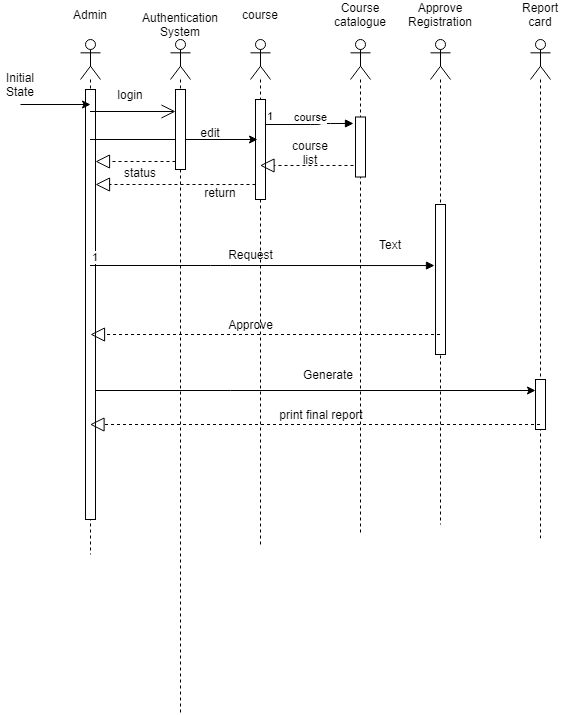

The diagram above was exported from draw.io. Its source (the exported page's mxGraphModel, read from the mxfile embedded in the PNG):
<mxGraphModel dx="868" dy="393" grid="1" gridSize="10" guides="1" tooltips="1" connect="1" arrows="1" fold="1" page="1" pageScale="1" pageWidth="827" pageHeight="1169" math="0" shadow="0">
  <root>
    <mxCell id="C8twWJ-OcgpnNXbxZQWO-0" />
    <mxCell id="C8twWJ-OcgpnNXbxZQWO-1" parent="C8twWJ-OcgpnNXbxZQWO-0" />
    <mxCell id="ZxzBIpxZ7Fxa6l5OX7xF-0" value="" style="shape=umlLifeline;participant=umlActor;perimeter=lifelinePerimeter;whiteSpace=wrap;html=1;container=1;collapsible=0;recursiveResize=0;verticalAlign=top;spacingTop=36;outlineConnect=0;" parent="C8twWJ-OcgpnNXbxZQWO-1" vertex="1">
      <mxGeometry x="100" y="65" width="20" height="515" as="geometry" />
    </mxCell>
    <mxCell id="ZxzBIpxZ7Fxa6l5OX7xF-1" value="" style="html=1;points=[];perimeter=orthogonalPerimeter;" parent="ZxzBIpxZ7Fxa6l5OX7xF-0" vertex="1">
      <mxGeometry x="5" y="50" width="10" height="430" as="geometry" />
    </mxCell>
    <mxCell id="ZxzBIpxZ7Fxa6l5OX7xF-2" value="" style="shape=umlLifeline;participant=umlActor;perimeter=lifelinePerimeter;whiteSpace=wrap;html=1;container=1;collapsible=0;recursiveResize=0;verticalAlign=top;spacingTop=36;outlineConnect=0;size=40;" parent="C8twWJ-OcgpnNXbxZQWO-1" vertex="1">
      <mxGeometry x="450" y="65" width="20" height="485" as="geometry" />
    </mxCell>
    <mxCell id="ZxzBIpxZ7Fxa6l5OX7xF-3" value="" style="html=1;points=[];perimeter=orthogonalPerimeter;" parent="ZxzBIpxZ7Fxa6l5OX7xF-2" vertex="1">
      <mxGeometry x="5" y="165" width="10" height="150" as="geometry" />
    </mxCell>
    <mxCell id="ZxzBIpxZ7Fxa6l5OX7xF-4" value="Admin" style="text;html=1;strokeColor=none;fillColor=none;align=center;verticalAlign=middle;whiteSpace=wrap;rounded=0;" parent="C8twWJ-OcgpnNXbxZQWO-1" vertex="1">
      <mxGeometry x="90" y="30" width="40" height="20" as="geometry" />
    </mxCell>
    <mxCell id="ZxzBIpxZ7Fxa6l5OX7xF-5" value="Approve Registration" style="text;html=1;strokeColor=none;fillColor=none;align=center;verticalAlign=middle;whiteSpace=wrap;rounded=0;" parent="C8twWJ-OcgpnNXbxZQWO-1" vertex="1">
      <mxGeometry x="435" y="30" width="50" height="20" as="geometry" />
    </mxCell>
    <mxCell id="ZxzBIpxZ7Fxa6l5OX7xF-6" value="course" style="text;html=1;strokeColor=none;fillColor=none;align=center;verticalAlign=middle;whiteSpace=wrap;rounded=0;" parent="C8twWJ-OcgpnNXbxZQWO-1" vertex="1">
      <mxGeometry x="260" y="30" width="40" height="20" as="geometry" />
    </mxCell>
    <mxCell id="ZxzBIpxZ7Fxa6l5OX7xF-7" value="course list" style="text;html=1;strokeColor=none;fillColor=none;align=center;verticalAlign=middle;whiteSpace=wrap;rounded=0;" parent="C8twWJ-OcgpnNXbxZQWO-1" vertex="1">
      <mxGeometry x="310" y="167.5" width="40" height="20" as="geometry" />
    </mxCell>
    <mxCell id="ZxzBIpxZ7Fxa6l5OX7xF-9" value="" style="endArrow=classic;html=1;" parent="C8twWJ-OcgpnNXbxZQWO-1" edge="1">
      <mxGeometry width="50" height="50" relative="1" as="geometry">
        <mxPoint x="40" y="130" as="sourcePoint" />
        <mxPoint x="110" y="130" as="targetPoint" />
      </mxGeometry>
    </mxCell>
    <mxCell id="ZxzBIpxZ7Fxa6l5OX7xF-10" value="Initial State" style="text;html=1;strokeColor=none;fillColor=none;align=center;verticalAlign=middle;whiteSpace=wrap;rounded=0;" parent="C8twWJ-OcgpnNXbxZQWO-1" vertex="1">
      <mxGeometry x="20" y="100" width="40" height="20" as="geometry" />
    </mxCell>
    <mxCell id="ZxzBIpxZ7Fxa6l5OX7xF-11" value="" style="shape=umlLifeline;participant=umlActor;perimeter=lifelinePerimeter;whiteSpace=wrap;html=1;container=1;collapsible=0;recursiveResize=0;verticalAlign=top;spacingTop=36;outlineConnect=0;" parent="C8twWJ-OcgpnNXbxZQWO-1" vertex="1">
      <mxGeometry x="270" y="65" width="20" height="505" as="geometry" />
    </mxCell>
    <mxCell id="ZxzBIpxZ7Fxa6l5OX7xF-12" value="" style="html=1;points=[];perimeter=orthogonalPerimeter;" parent="ZxzBIpxZ7Fxa6l5OX7xF-11" vertex="1">
      <mxGeometry x="5" y="60" width="10" height="100" as="geometry" />
    </mxCell>
    <mxCell id="ZxzBIpxZ7Fxa6l5OX7xF-13" value="" style="shape=umlLifeline;participant=umlActor;perimeter=lifelinePerimeter;whiteSpace=wrap;html=1;container=1;collapsible=0;recursiveResize=0;verticalAlign=top;spacingTop=36;outlineConnect=0;" parent="C8twWJ-OcgpnNXbxZQWO-1" vertex="1">
      <mxGeometry x="370" y="65" width="20" height="495" as="geometry" />
    </mxCell>
    <mxCell id="ZxzBIpxZ7Fxa6l5OX7xF-14" value="" style="html=1;points=[];perimeter=orthogonalPerimeter;" parent="ZxzBIpxZ7Fxa6l5OX7xF-13" vertex="1">
      <mxGeometry x="5" y="77.5" width="10" height="60" as="geometry" />
    </mxCell>
    <mxCell id="ZxzBIpxZ7Fxa6l5OX7xF-15" value="" style="shape=umlLifeline;participant=umlActor;perimeter=lifelinePerimeter;whiteSpace=wrap;html=1;container=1;collapsible=0;recursiveResize=0;verticalAlign=top;spacingTop=36;outlineConnect=0;" parent="C8twWJ-OcgpnNXbxZQWO-1" vertex="1">
      <mxGeometry x="550" y="65" width="20" height="498.75" as="geometry" />
    </mxCell>
    <mxCell id="ZxzBIpxZ7Fxa6l5OX7xF-16" value="" style="html=1;points=[];perimeter=orthogonalPerimeter;" parent="ZxzBIpxZ7Fxa6l5OX7xF-15" vertex="1">
      <mxGeometry x="5" y="340" width="10" height="50" as="geometry" />
    </mxCell>
    <mxCell id="ZxzBIpxZ7Fxa6l5OX7xF-20" value="" style="endArrow=block;dashed=1;endFill=0;endSize=12;html=1;exitX=0;exitY=0.85;exitDx=0;exitDy=0;exitPerimeter=0;" parent="C8twWJ-OcgpnNXbxZQWO-1" source="ZxzBIpxZ7Fxa6l5OX7xF-12" target="ZxzBIpxZ7Fxa6l5OX7xF-1" edge="1">
      <mxGeometry width="160" relative="1" as="geometry">
        <mxPoint x="330" y="190" as="sourcePoint" />
        <mxPoint x="490" y="190" as="targetPoint" />
      </mxGeometry>
    </mxCell>
    <mxCell id="ZxzBIpxZ7Fxa6l5OX7xF-21" value="course" style="endArrow=block;endFill=1;html=1;edgeStyle=orthogonalEdgeStyle;align=left;verticalAlign=top;entryX=-0.2;entryY=0.108;entryDx=0;entryDy=0;entryPerimeter=0;" parent="C8twWJ-OcgpnNXbxZQWO-1" target="ZxzBIpxZ7Fxa6l5OX7xF-14" edge="1" source="ZxzBIpxZ7Fxa6l5OX7xF-12">
      <mxGeometry x="-0.403" y="20" relative="1" as="geometry">
        <mxPoint x="210" y="150" as="sourcePoint" />
        <mxPoint x="340" y="155" as="targetPoint" />
        <Array as="points">
          <mxPoint x="340" y="150" />
          <mxPoint x="340" y="149" />
        </Array>
        <mxPoint as="offset" />
      </mxGeometry>
    </mxCell>
    <mxCell id="ZxzBIpxZ7Fxa6l5OX7xF-22" value="1" style="edgeLabel;resizable=0;html=1;align=left;verticalAlign=bottom;" parent="ZxzBIpxZ7Fxa6l5OX7xF-21" connectable="0" vertex="1">
      <mxGeometry x="-1" relative="1" as="geometry" />
    </mxCell>
    <mxCell id="ZxzBIpxZ7Fxa6l5OX7xF-23" value="" style="endArrow=block;endFill=1;html=1;edgeStyle=orthogonalEdgeStyle;align=left;verticalAlign=top;entryX=-0.1;entryY=0.407;entryDx=0;entryDy=0;entryPerimeter=0;" parent="C8twWJ-OcgpnNXbxZQWO-1" source="ZxzBIpxZ7Fxa6l5OX7xF-0" edge="1" target="ZxzBIpxZ7Fxa6l5OX7xF-3">
      <mxGeometry x="1" y="394" relative="1" as="geometry">
        <mxPoint x="330" y="290" as="sourcePoint" />
        <mxPoint x="367" y="299" as="targetPoint" />
        <mxPoint x="370" y="259" as="offset" />
        <Array as="points">
          <mxPoint x="240" y="291" />
          <mxPoint x="240" y="291" />
        </Array>
      </mxGeometry>
    </mxCell>
    <mxCell id="ZxzBIpxZ7Fxa6l5OX7xF-24" value="1" style="edgeLabel;resizable=0;html=1;align=left;verticalAlign=bottom;" parent="ZxzBIpxZ7Fxa6l5OX7xF-23" connectable="0" vertex="1">
      <mxGeometry x="-1" relative="1" as="geometry" />
    </mxCell>
    <mxCell id="ZxzBIpxZ7Fxa6l5OX7xF-25" value="" style="edgeStyle=orthogonalEdgeStyle;rounded=0;orthogonalLoop=1;jettySize=auto;html=1;" parent="C8twWJ-OcgpnNXbxZQWO-1" source="ZxzBIpxZ7Fxa6l5OX7xF-1" target="ZxzBIpxZ7Fxa6l5OX7xF-16" edge="1">
      <mxGeometry relative="1" as="geometry">
        <Array as="points">
          <mxPoint x="250" y="416" />
          <mxPoint x="250" y="416" />
        </Array>
      </mxGeometry>
    </mxCell>
    <mxCell id="ZxzBIpxZ7Fxa6l5OX7xF-26" value="" style="endArrow=block;dashed=1;endFill=0;endSize=12;html=1;" parent="C8twWJ-OcgpnNXbxZQWO-1" source="ZxzBIpxZ7Fxa6l5OX7xF-15" target="ZxzBIpxZ7Fxa6l5OX7xF-0" edge="1">
      <mxGeometry width="160" relative="1" as="geometry">
        <mxPoint x="530" y="430" as="sourcePoint" />
        <mxPoint x="440" y="430" as="targetPoint" />
        <Array as="points">
          <mxPoint x="410" y="450" />
        </Array>
      </mxGeometry>
    </mxCell>
    <mxCell id="ZxzBIpxZ7Fxa6l5OX7xF-27" style="edgeStyle=orthogonalEdgeStyle;rounded=0;orthogonalLoop=1;jettySize=auto;html=1;exitX=0.5;exitY=1;exitDx=0;exitDy=0;" parent="C8twWJ-OcgpnNXbxZQWO-1" source="ZxzBIpxZ7Fxa6l5OX7xF-6" target="ZxzBIpxZ7Fxa6l5OX7xF-6" edge="1">
      <mxGeometry relative="1" as="geometry" />
    </mxCell>
    <mxCell id="ZxzBIpxZ7Fxa6l5OX7xF-28" value="" style="endArrow=block;dashed=1;endFill=0;endSize=12;html=1;exitX=-0.2;exitY=0.808;exitDx=0;exitDy=0;exitPerimeter=0;" parent="C8twWJ-OcgpnNXbxZQWO-1" source="ZxzBIpxZ7Fxa6l5OX7xF-14" target="ZxzBIpxZ7Fxa6l5OX7xF-11" edge="1">
      <mxGeometry width="160" relative="1" as="geometry">
        <mxPoint x="273" y="190.98000000000002" as="sourcePoint" />
        <mxPoint x="270" y="192.15652173913043" as="targetPoint" />
      </mxGeometry>
    </mxCell>
    <mxCell id="ZxzBIpxZ7Fxa6l5OX7xF-30" value="Course&lt;br&gt;catalogue" style="text;html=1;strokeColor=none;fillColor=none;align=center;verticalAlign=middle;whiteSpace=wrap;rounded=0;" parent="C8twWJ-OcgpnNXbxZQWO-1" vertex="1">
      <mxGeometry x="360" y="30" width="40" height="20" as="geometry" />
    </mxCell>
    <mxCell id="ZxzBIpxZ7Fxa6l5OX7xF-31" style="edgeStyle=orthogonalEdgeStyle;rounded=0;orthogonalLoop=1;jettySize=auto;html=1;exitX=0.5;exitY=1;exitDx=0;exitDy=0;" parent="C8twWJ-OcgpnNXbxZQWO-1" source="ZxzBIpxZ7Fxa6l5OX7xF-4" target="ZxzBIpxZ7Fxa6l5OX7xF-4" edge="1">
      <mxGeometry relative="1" as="geometry" />
    </mxCell>
    <mxCell id="ZxzBIpxZ7Fxa6l5OX7xF-32" value="Report card" style="text;html=1;strokeColor=none;fillColor=none;align=center;verticalAlign=middle;whiteSpace=wrap;rounded=0;" parent="C8twWJ-OcgpnNXbxZQWO-1" vertex="1">
      <mxGeometry x="540" y="30" width="40" height="20" as="geometry" />
    </mxCell>
    <mxCell id="ZxzBIpxZ7Fxa6l5OX7xF-33" value="Generate" style="text;html=1;strokeColor=none;fillColor=none;align=center;verticalAlign=middle;whiteSpace=wrap;rounded=0;" parent="C8twWJ-OcgpnNXbxZQWO-1" vertex="1">
      <mxGeometry x="290" y="390" width="116" height="20" as="geometry" />
    </mxCell>
    <mxCell id="ZxzBIpxZ7Fxa6l5OX7xF-34" value="print final report" style="text;html=1;strokeColor=none;fillColor=none;align=center;verticalAlign=middle;whiteSpace=wrap;rounded=0;" parent="C8twWJ-OcgpnNXbxZQWO-1" vertex="1">
      <mxGeometry x="281" y="430" width="120" height="20" as="geometry" />
    </mxCell>
    <mxCell id="ZxzBIpxZ7Fxa6l5OX7xF-35" value="" style="endArrow=block;dashed=1;endFill=0;endSize=12;html=1;" parent="C8twWJ-OcgpnNXbxZQWO-1" edge="1" source="ZxzBIpxZ7Fxa6l5OX7xF-2">
      <mxGeometry width="160" relative="1" as="geometry">
        <mxPoint x="360" y="360" as="sourcePoint" />
        <mxPoint x="110" y="360" as="targetPoint" />
        <Array as="points" />
      </mxGeometry>
    </mxCell>
    <mxCell id="43vsNtY8opNcP-mYwD4f-0" value="Request" style="text;html=1;align=center;verticalAlign=middle;resizable=0;points=[];autosize=1;" parent="C8twWJ-OcgpnNXbxZQWO-1" vertex="1">
      <mxGeometry x="240" y="270" width="60" height="20" as="geometry" />
    </mxCell>
    <mxCell id="43vsNtY8opNcP-mYwD4f-1" value="Approve" style="text;html=1;align=center;verticalAlign=middle;resizable=0;points=[];autosize=1;" parent="C8twWJ-OcgpnNXbxZQWO-1" vertex="1">
      <mxGeometry x="240" y="340" width="60" height="20" as="geometry" />
    </mxCell>
    <mxCell id="eDeGp5ZwoPmNuaiLHb9R-0" value="" style="endArrow=classic;html=1;entryX=0.2;entryY=0.4;entryDx=0;entryDy=0;entryPerimeter=0;" edge="1" parent="C8twWJ-OcgpnNXbxZQWO-1" source="ZxzBIpxZ7Fxa6l5OX7xF-0" target="ZxzBIpxZ7Fxa6l5OX7xF-12">
      <mxGeometry width="50" height="50" relative="1" as="geometry">
        <mxPoint x="220" y="165" as="sourcePoint" />
        <mxPoint x="440" y="210" as="targetPoint" />
      </mxGeometry>
    </mxCell>
    <mxCell id="eDeGp5ZwoPmNuaiLHb9R-1" value="" style="shape=umlLifeline;participant=umlActor;perimeter=lifelinePerimeter;whiteSpace=wrap;html=1;container=1;collapsible=0;recursiveResize=0;verticalAlign=top;spacingTop=36;outlineConnect=0;" vertex="1" parent="C8twWJ-OcgpnNXbxZQWO-1">
      <mxGeometry x="190" y="65" width="20" height="675" as="geometry" />
    </mxCell>
    <mxCell id="eDeGp5ZwoPmNuaiLHb9R-2" value="" style="html=1;points=[];perimeter=orthogonalPerimeter;" vertex="1" parent="eDeGp5ZwoPmNuaiLHb9R-1">
      <mxGeometry x="5" y="50" width="10" height="80" as="geometry" />
    </mxCell>
    <mxCell id="eDeGp5ZwoPmNuaiLHb9R-3" value="" style="endArrow=open;endFill=1;endSize=12;html=1;entryX=0;entryY=0.275;entryDx=0;entryDy=0;entryPerimeter=0;" edge="1" parent="C8twWJ-OcgpnNXbxZQWO-1" source="ZxzBIpxZ7Fxa6l5OX7xF-0" target="eDeGp5ZwoPmNuaiLHb9R-2">
      <mxGeometry width="160" relative="1" as="geometry">
        <mxPoint x="330" y="170" as="sourcePoint" />
        <mxPoint x="490" y="170" as="targetPoint" />
      </mxGeometry>
    </mxCell>
    <mxCell id="eDeGp5ZwoPmNuaiLHb9R-4" value="" style="endArrow=block;dashed=1;endFill=0;endSize=12;html=1;exitX=0;exitY=0.9;exitDx=0;exitDy=0;exitPerimeter=0;" edge="1" parent="C8twWJ-OcgpnNXbxZQWO-1" source="eDeGp5ZwoPmNuaiLHb9R-2" target="ZxzBIpxZ7Fxa6l5OX7xF-1">
      <mxGeometry width="160" relative="1" as="geometry">
        <mxPoint x="330" y="170" as="sourcePoint" />
        <mxPoint x="490" y="170" as="targetPoint" />
      </mxGeometry>
    </mxCell>
    <mxCell id="eDeGp5ZwoPmNuaiLHb9R-5" value="Authentication&lt;br&gt;System" style="text;html=1;strokeColor=none;fillColor=none;align=center;verticalAlign=middle;whiteSpace=wrap;rounded=0;" vertex="1" parent="C8twWJ-OcgpnNXbxZQWO-1">
      <mxGeometry x="180" y="30" width="40" height="40" as="geometry" />
    </mxCell>
    <mxCell id="eDeGp5ZwoPmNuaiLHb9R-6" value="Text" style="text;html=1;strokeColor=none;fillColor=none;align=center;verticalAlign=middle;whiteSpace=wrap;rounded=0;" vertex="1" parent="C8twWJ-OcgpnNXbxZQWO-1">
      <mxGeometry x="390" y="260" width="40" height="20" as="geometry" />
    </mxCell>
    <mxCell id="eDeGp5ZwoPmNuaiLHb9R-7" value="login" style="text;html=1;strokeColor=none;fillColor=none;align=center;verticalAlign=middle;whiteSpace=wrap;rounded=0;" vertex="1" parent="C8twWJ-OcgpnNXbxZQWO-1">
      <mxGeometry x="130" y="110" width="40" height="20" as="geometry" />
    </mxCell>
    <mxCell id="eDeGp5ZwoPmNuaiLHb9R-9" value="status" style="text;html=1;strokeColor=none;fillColor=none;align=center;verticalAlign=middle;whiteSpace=wrap;rounded=0;" vertex="1" parent="C8twWJ-OcgpnNXbxZQWO-1">
      <mxGeometry x="140" y="187.5" width="40" height="20" as="geometry" />
    </mxCell>
    <mxCell id="eDeGp5ZwoPmNuaiLHb9R-10" value="edit" style="text;html=1;strokeColor=none;fillColor=none;align=center;verticalAlign=middle;whiteSpace=wrap;rounded=0;" vertex="1" parent="C8twWJ-OcgpnNXbxZQWO-1">
      <mxGeometry x="210" y="147.5" width="40" height="20" as="geometry" />
    </mxCell>
    <mxCell id="eDeGp5ZwoPmNuaiLHb9R-12" value="return" style="text;html=1;strokeColor=none;fillColor=none;align=center;verticalAlign=middle;whiteSpace=wrap;rounded=0;" vertex="1" parent="C8twWJ-OcgpnNXbxZQWO-1">
      <mxGeometry x="220" y="207.5" width="40" height="20" as="geometry" />
    </mxCell>
  </root>
</mxGraphModel>